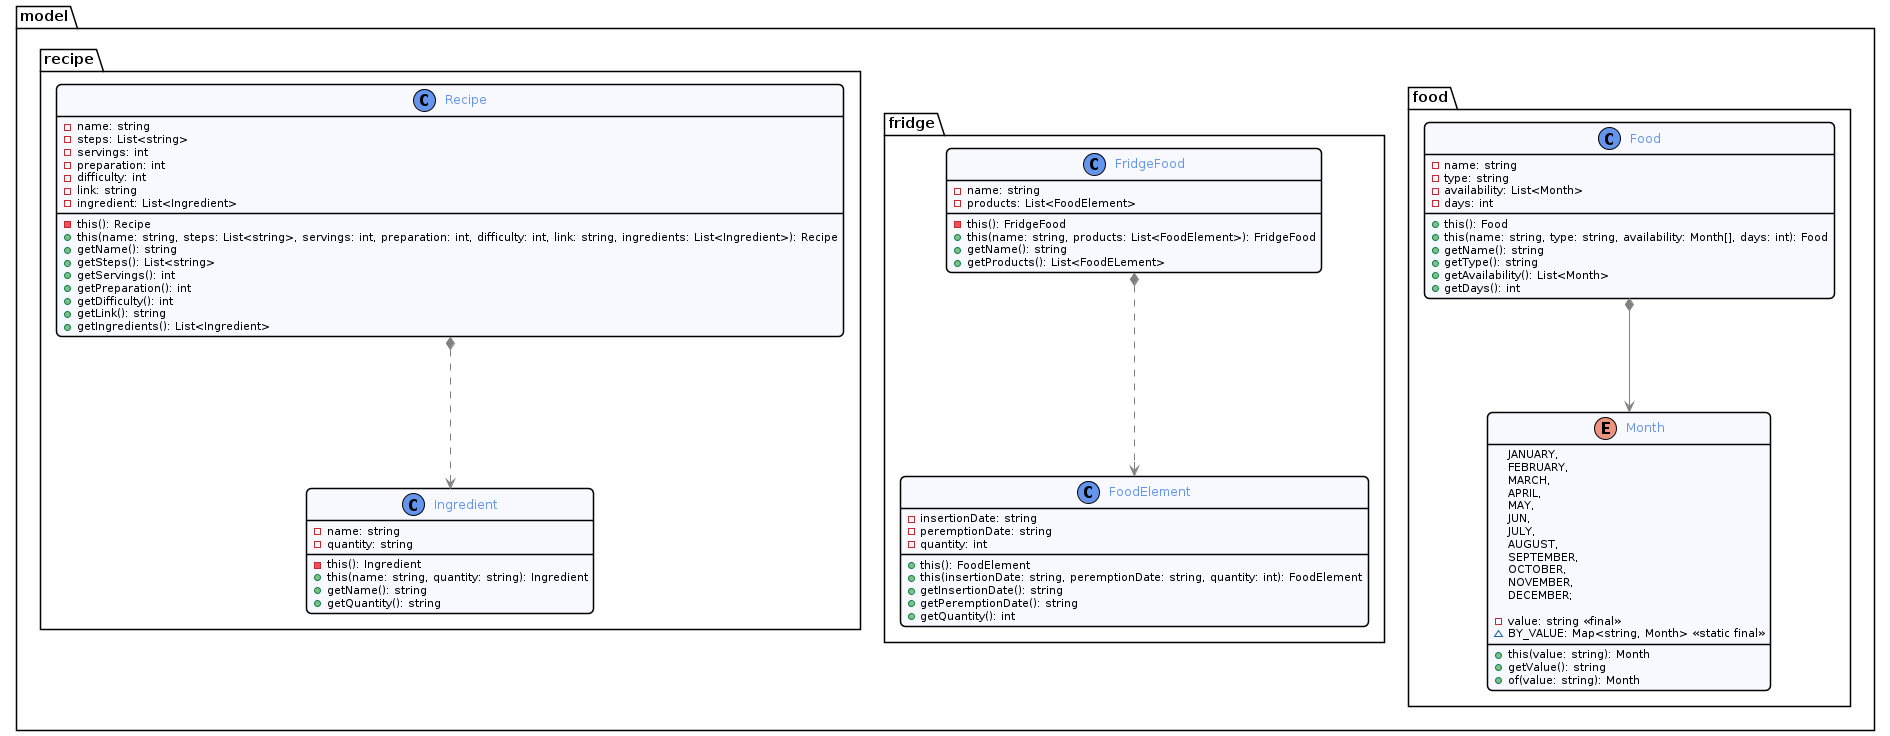

The diagram above was rendered by PlantUML. Its source (embedded in the PNG):
@startuml model
!include ../style/commons.style

package model {
    package food {
        enum Month {
            JANUARY,
            FEBRUARY,
            MARCH,
            APRIL,
            MAY,
            JUN,
            JULY,
            AUGUST,
            SEPTEMBER,
            OCTOBER,
            NOVEMBER,
            DECEMBER;

            - value: string <<final>>
            ~ BY_VALUE: Map<string, Month> <<static final>>
            + this(value: string): Month
            + getValue(): string
            + of(value: string): Month
        }
    
        class Food {
            - name: string
            - type: string
            - availability: List<Month>
            - days: int
            + this(): Food
            + this(name: string, type: string, availability: Month[], days: int): Food
            + getName(): string
            + getType(): string
            + getAvailability(): List<Month>
            + getDays(): int
        }
    }

    package fridge {
        class FoodElement {
            - insertionDate: string
            - peremptionDate: string
            - quantity: int
            + this(): FoodElement
            + this(insertionDate: string, peremptionDate: string, quantity: int): FoodElement
            + getInsertionDate(): string
            + getPeremptionDate(): string
            + getQuantity(): int
        }

        class FridgeFood {
            - name: string
            - products: List<FoodElement>
            - this(): FridgeFood
            + this(name: string, products: List<FoodElement>): FridgeFood
            + getName(): string
            + getProducts(): List<FoodELement>
        }
    }

    package recipe {
        class Ingredient {
            - name: string
            - quantity: string
            - this(): Ingredient
            + this(name: string, quantity: string): Ingredient
            + getName(): string
            + getQuantity(): string
        }

        class Recipe {
            - name: string 
            - steps: List<string> 
            - servings: int 
            - preparation: int 
            - difficulty: int 
            - link: string
            - ingredient: List<Ingredient>
            - this(): Recipe
            + this(name: string, steps: List<string>, servings: int, preparation: int, difficulty: int, link: string, ingredients: List<Ingredient>): Recipe
            + getName(): string
            + getSteps(): List<string>
            + getServings(): int
            + getPreparation(): int
            + getDifficulty(): int
            + getLink(): string
            + getIngredients(): List<Ingredient>
        }
    }

    Food *--> Month

    FridgeFood *..> FoodElement

    Recipe *..> Ingredient
}
    
@enduml